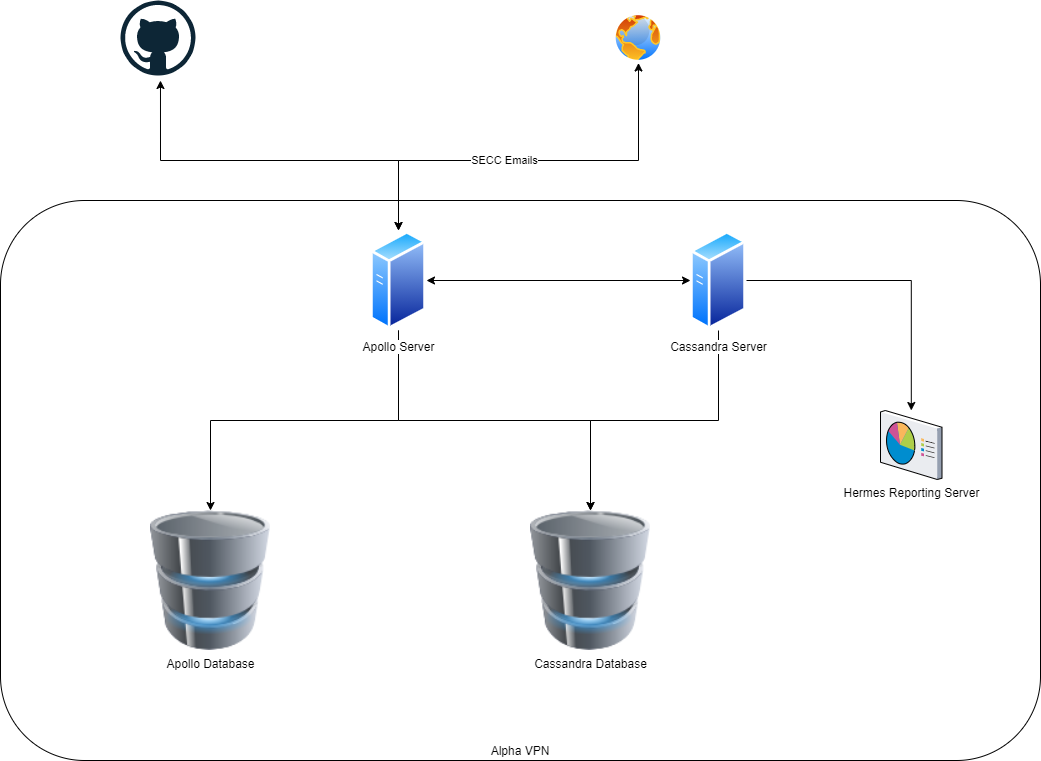

The diagram above was exported from draw.io. Its source (the exported page's mxGraphModel, read from the mxfile embedded in the PNG):
<mxGraphModel dx="1422" dy="737" grid="1" gridSize="10" guides="1" tooltips="1" connect="1" arrows="1" fold="1" page="1" pageScale="1" pageWidth="1169" pageHeight="827" math="0" shadow="0">
  <root>
    <mxCell id="0" />
    <mxCell id="1" parent="0" />
    <mxCell id="HZ0ob0l9KlI434cfiaBJ-16" value="Alpha VPN" style="rounded=1;whiteSpace=wrap;html=1;verticalAlign=bottom;" parent="1" vertex="1">
      <mxGeometry x="80" y="240" width="1040" height="560" as="geometry" />
    </mxCell>
    <mxCell id="HZ0ob0l9KlI434cfiaBJ-17" value="Hermes Reporting Server" style="verticalLabelPosition=bottom;aspect=fixed;html=1;verticalAlign=top;strokeColor=none;align=center;outlineConnect=0;shape=mxgraph.citrix.reporting;" parent="1" vertex="1">
      <mxGeometry x="960" y="450" width="61.5" height="69" as="geometry" />
    </mxCell>
    <mxCell id="6wiXWDzP_ZQOOk_hHA65-1" value="" style="dashed=0;outlineConnect=0;html=1;align=center;labelPosition=center;verticalLabelPosition=bottom;verticalAlign=top;shape=mxgraph.weblogos.github" vertex="1" parent="1">
      <mxGeometry x="200" y="40" width="75" height="75" as="geometry" />
    </mxCell>
    <mxCell id="6wiXWDzP_ZQOOk_hHA65-2" value="Apollo Database" style="image;html=1;image=img/lib/clip_art/computers/Database_128x128.png" vertex="1" parent="1">
      <mxGeometry x="230" y="550" width="120" height="140" as="geometry" />
    </mxCell>
    <mxCell id="6wiXWDzP_ZQOOk_hHA65-4" style="edgeStyle=orthogonalEdgeStyle;rounded=0;orthogonalLoop=1;jettySize=auto;html=1;exitX=1;exitY=0.5;exitDx=0;exitDy=0;" edge="1" parent="1" source="6wiXWDzP_ZQOOk_hHA65-7" target="HZ0ob0l9KlI434cfiaBJ-17">
      <mxGeometry relative="1" as="geometry" />
    </mxCell>
    <mxCell id="6wiXWDzP_ZQOOk_hHA65-3" value="Cassandra Database" style="image;html=1;image=img/lib/clip_art/computers/Database_128x128.png" vertex="1" parent="1">
      <mxGeometry x="610" y="550" width="120" height="140" as="geometry" />
    </mxCell>
    <mxCell id="6wiXWDzP_ZQOOk_hHA65-8" style="edgeStyle=orthogonalEdgeStyle;rounded=0;orthogonalLoop=1;jettySize=auto;html=1;exitX=0.5;exitY=1;exitDx=0;exitDy=0;entryX=0.5;entryY=0;entryDx=0;entryDy=0;" edge="1" parent="1" source="6wiXWDzP_ZQOOk_hHA65-5" target="6wiXWDzP_ZQOOk_hHA65-2">
      <mxGeometry relative="1" as="geometry" />
    </mxCell>
    <mxCell id="6wiXWDzP_ZQOOk_hHA65-9" style="edgeStyle=orthogonalEdgeStyle;rounded=0;orthogonalLoop=1;jettySize=auto;html=1;exitX=0.5;exitY=1;exitDx=0;exitDy=0;" edge="1" parent="1" source="6wiXWDzP_ZQOOk_hHA65-5" target="6wiXWDzP_ZQOOk_hHA65-3">
      <mxGeometry relative="1" as="geometry" />
    </mxCell>
    <mxCell id="6wiXWDzP_ZQOOk_hHA65-10" style="edgeStyle=orthogonalEdgeStyle;rounded=0;orthogonalLoop=1;jettySize=auto;html=1;exitX=1;exitY=0.5;exitDx=0;exitDy=0;entryX=0;entryY=0.5;entryDx=0;entryDy=0;startArrow=classic;startFill=1;" edge="1" parent="1" source="6wiXWDzP_ZQOOk_hHA65-5" target="6wiXWDzP_ZQOOk_hHA65-7">
      <mxGeometry relative="1" as="geometry" />
    </mxCell>
    <mxCell id="6wiXWDzP_ZQOOk_hHA65-11" style="edgeStyle=orthogonalEdgeStyle;rounded=0;orthogonalLoop=1;jettySize=auto;html=1;exitX=0.5;exitY=0;exitDx=0;exitDy=0;startArrow=classic;startFill=1;entryX=0.533;entryY=1.067;entryDx=0;entryDy=0;entryPerimeter=0;" edge="1" parent="1" source="6wiXWDzP_ZQOOk_hHA65-5" target="6wiXWDzP_ZQOOk_hHA65-1">
      <mxGeometry relative="1" as="geometry">
        <mxPoint x="240" y="120" as="targetPoint" />
        <Array as="points">
          <mxPoint x="478" y="200" />
          <mxPoint x="240" y="200" />
          <mxPoint x="240" y="120" />
        </Array>
      </mxGeometry>
    </mxCell>
    <mxCell id="6wiXWDzP_ZQOOk_hHA65-5" value="Apollo Server" style="aspect=fixed;perimeter=ellipsePerimeter;html=1;align=center;shadow=0;dashed=0;spacingTop=3;image;image=img/lib/active_directory/generic_server.svg;" vertex="1" parent="1">
      <mxGeometry x="450" y="270" width="56" height="100" as="geometry" />
    </mxCell>
    <mxCell id="6wiXWDzP_ZQOOk_hHA65-18" style="edgeStyle=orthogonalEdgeStyle;rounded=0;orthogonalLoop=1;jettySize=auto;html=1;exitX=0.5;exitY=1;exitDx=0;exitDy=0;entryX=0.5;entryY=0;entryDx=0;entryDy=0;startArrow=none;startFill=0;" edge="1" parent="1" source="6wiXWDzP_ZQOOk_hHA65-7" target="6wiXWDzP_ZQOOk_hHA65-3">
      <mxGeometry relative="1" as="geometry" />
    </mxCell>
    <mxCell id="6wiXWDzP_ZQOOk_hHA65-7" value="Cassandra Server" style="aspect=fixed;perimeter=ellipsePerimeter;html=1;align=center;shadow=0;dashed=0;spacingTop=3;image;image=img/lib/active_directory/generic_server.svg;" vertex="1" parent="1">
      <mxGeometry x="770" y="270" width="56" height="100" as="geometry" />
    </mxCell>
    <mxCell id="6wiXWDzP_ZQOOk_hHA65-16" style="edgeStyle=orthogonalEdgeStyle;rounded=0;orthogonalLoop=1;jettySize=auto;html=1;exitX=0.5;exitY=1;exitDx=0;exitDy=0;entryX=0.5;entryY=0;entryDx=0;entryDy=0;startArrow=classic;startFill=1;" edge="1" parent="1" source="6wiXWDzP_ZQOOk_hHA65-15" target="6wiXWDzP_ZQOOk_hHA65-5">
      <mxGeometry relative="1" as="geometry">
        <Array as="points">
          <mxPoint x="718" y="200" />
          <mxPoint x="478" y="200" />
        </Array>
      </mxGeometry>
    </mxCell>
    <mxCell id="6wiXWDzP_ZQOOk_hHA65-17" value="SECC Emails" style="edgeLabel;html=1;align=center;verticalAlign=middle;resizable=0;points=[];" vertex="1" connectable="0" parent="6wiXWDzP_ZQOOk_hHA65-16">
      <mxGeometry x="0.1375" y="-1" relative="1" as="geometry">
        <mxPoint as="offset" />
      </mxGeometry>
    </mxCell>
    <mxCell id="6wiXWDzP_ZQOOk_hHA65-15" value="" style="aspect=fixed;perimeter=ellipsePerimeter;html=1;align=center;shadow=0;dashed=0;spacingTop=3;image;image=img/lib/active_directory/internet_globe.svg;" vertex="1" parent="1">
      <mxGeometry x="693" y="52.5" width="50" height="50" as="geometry" />
    </mxCell>
  </root>
</mxGraphModel>